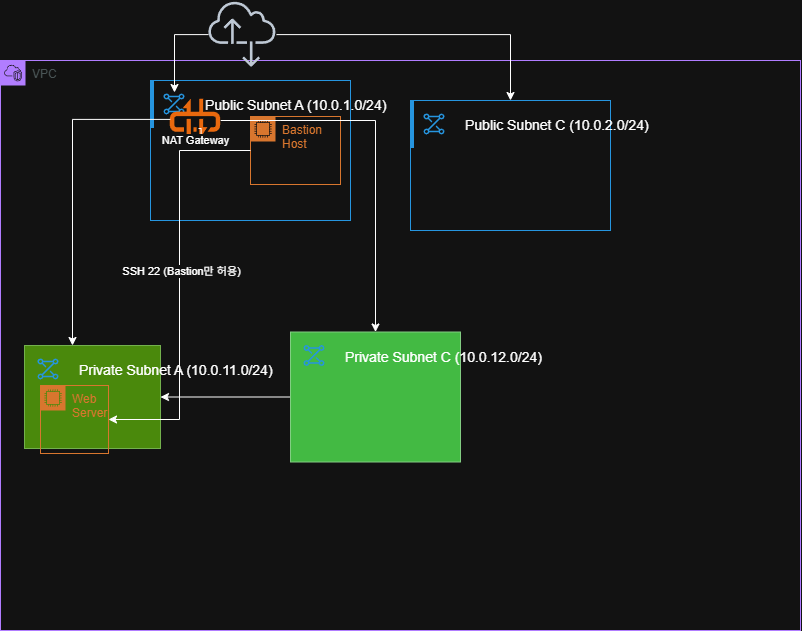

The diagram above was exported from draw.io. Its source (the exported page's mxGraphModel, read from the mxfile embedded in the PNG):
<mxGraphModel dx="1269" dy="1827" grid="1" gridSize="10" guides="1" tooltips="1" connect="1" arrows="1" fold="1" page="1" pageScale="1" pageWidth="827" pageHeight="1169" math="0" shadow="0">
  <root>
    <mxCell id="0" />
    <mxCell id="1" parent="0" />
    <mxCell id="J7O_lSL6P99YLLaV8J_2-1" parent="1" style="points=[[0,0],[0.25,0],[0.5,0],[0.75,0],[1,0],[1,0.25],[1,0.5],[1,0.75],[1,1],[0.75,1],[0.5,1],[0.25,1],[0,1],[0,0.75],[0,0.5],[0,0.25]];outlineConnect=0;gradientColor=none;html=1;whiteSpace=wrap;fontSize=12;fontStyle=0;container=1;pointerEvents=0;collapsible=0;recursiveResize=0;shape=mxgraph.aws4.group;grIcon=mxgraph.aws4.group_vpc2;strokeColor=#8C4FFF;fillColor=none;verticalAlign=top;align=left;spacingLeft=30;fontColor=#AAB7B8;dashed=0;direction=east;" value="VPC" vertex="1">
      <mxGeometry height="570" width="800" x="240" y="-360" as="geometry" />
    </mxCell>
    <mxCell id="J7O_lSL6P99YLLaV8J_2-11" parent="J7O_lSL6P99YLLaV8J_2-1" style="container=1;collapsible=0;expand=0;recursiveResize=0;html=1;whiteSpace=wrap;strokeColor=#1192E8;fillColor=none;strokeWidth=1" value="" vertex="1">
      <mxGeometry height="140" width="200" x="150" y="20" as="geometry" />
    </mxCell>
    <mxCell id="J7O_lSL6P99YLLaV8J_2-12" parent="J7O_lSL6P99YLLaV8J_2-11" style="shape=rect;fillColor=none;aspect=fixed;resizable=0;labelPosition=right;verticalLabelPosition=middle;align=left;verticalAlign=middle;strokeColor=none;part=1;spacingLeft=5;fontSize=14;" value="Public Subnet A (10.0.1.0/24)" vertex="1">
      <mxGeometry height="48" relative="1" width="48" as="geometry" />
    </mxCell>
    <mxCell id="J7O_lSL6P99YLLaV8J_2-13" parent="J7O_lSL6P99YLLaV8J_2-12" style="fillColor=#1192E8;shape=mxgraph.ibm_cloud.ibm-cloud--subnets;strokeColor=none;dashed=0;outlineConnect=0;html=1;labelPosition=center;verticalLabelPosition=bottom;verticalAlign=top;part=1;movable=0;resizable=0;rotatable=0;" value="" vertex="1">
      <mxGeometry height="24" relative="1" width="24" as="geometry">
        <mxPoint x="12" y="12" as="offset" />
      </mxGeometry>
    </mxCell>
    <mxCell id="J7O_lSL6P99YLLaV8J_2-14" parent="J7O_lSL6P99YLLaV8J_2-11" style="shape=rect;fillColor=#1192E8;aspect=fixed;resizable=0;labelPosition=right;verticalLabelPosition=middle;align=left;verticalAlign=middle;strokeColor=none;part=1;spacingLeft=5;fontSize=14;" value="" vertex="1">
      <mxGeometry height="48" relative="1" width="4" as="geometry" />
    </mxCell>
    <mxCell id="EF_MuMjevGzOisgvwANf-4" parent="J7O_lSL6P99YLLaV8J_2-11" style="points=[];aspect=fixed;html=1;align=center;shadow=0;dashed=0;fillColor=#FF6A00;strokeColor=none;shape=mxgraph.alibaba_cloud.nat_gateway;" value="" vertex="1">
      <mxGeometry height="40.72" width="50.39" x="19.810000000000002" y="18.639999999999986" as="geometry" />
    </mxCell>
    <mxCell id="EF_MuMjevGzOisgvwANf-5" edge="1" parent="J7O_lSL6P99YLLaV8J_2-11" source="J7O_lSL6P99YLLaV8J_2-12" style="edgeStyle=orthogonalEdgeStyle;rounded=0;orthogonalLoop=1;jettySize=auto;html=1;exitX=1;exitY=1;exitDx=0;exitDy=0;entryX=0.611;entryY=1.084;entryDx=0;entryDy=0;entryPerimeter=0;" target="EF_MuMjevGzOisgvwANf-4">
      <mxGeometry relative="1" as="geometry" />
    </mxCell>
    <mxCell id="EF_MuMjevGzOisgvwANf-6" connectable="0" parent="EF_MuMjevGzOisgvwANf-5" style="edgeLabel;html=1;align=center;verticalAlign=middle;resizable=0;points=[];" value="NAT Gateway" vertex="1">
      <mxGeometry relative="1" x="0.3859" y="2" as="geometry">
        <mxPoint x="-8" y="2" as="offset" />
      </mxGeometry>
    </mxCell>
    <mxCell id="ksYvm0oUj--2uf12gEsG-1" parent="J7O_lSL6P99YLLaV8J_2-11" style="points=[[0,0],[0.25,0],[0.5,0],[0.75,0],[1,0],[1,0.25],[1,0.5],[1,0.75],[1,1],[0.75,1],[0.5,1],[0.25,1],[0,1],[0,0.75],[0,0.5],[0,0.25]];outlineConnect=0;gradientColor=none;html=1;whiteSpace=wrap;fontSize=12;fontStyle=0;container=1;pointerEvents=0;collapsible=0;recursiveResize=0;shape=mxgraph.aws4.group;grIcon=mxgraph.aws4.group_ec2_instance_contents;strokeColor=#D86613;fillColor=none;verticalAlign=top;align=left;spacingLeft=30;fontColor=#D86613;dashed=0;" value="Bastion Host" vertex="1">
      <mxGeometry height="68" width="90" x="100" y="36" as="geometry" />
    </mxCell>
    <mxCell id="J7O_lSL6P99YLLaV8J_2-23" parent="J7O_lSL6P99YLLaV8J_2-1" style="container=1;collapsible=0;expand=0;recursiveResize=0;html=1;whiteSpace=wrap;strokeColor=#1192E8;fillColor=none;strokeWidth=1" value="" vertex="1">
      <mxGeometry height="130" width="200" x="410" y="40" as="geometry" />
    </mxCell>
    <mxCell id="J7O_lSL6P99YLLaV8J_2-24" parent="J7O_lSL6P99YLLaV8J_2-23" style="shape=rect;fillColor=none;aspect=fixed;resizable=0;labelPosition=right;verticalLabelPosition=middle;align=left;verticalAlign=middle;strokeColor=none;part=1;spacingLeft=5;fontSize=14;" value="Public Subnet C (10.0.2.0/24)" vertex="1">
      <mxGeometry height="48" relative="1" width="48" as="geometry" />
    </mxCell>
    <mxCell id="J7O_lSL6P99YLLaV8J_2-25" parent="J7O_lSL6P99YLLaV8J_2-24" style="fillColor=#1192E8;shape=mxgraph.ibm_cloud.ibm-cloud--subnets;strokeColor=none;dashed=0;outlineConnect=0;html=1;labelPosition=center;verticalLabelPosition=bottom;verticalAlign=top;part=1;movable=0;resizable=0;rotatable=0;" value="" vertex="1">
      <mxGeometry height="24" relative="1" width="24" as="geometry">
        <mxPoint x="12" y="12" as="offset" />
      </mxGeometry>
    </mxCell>
    <mxCell id="J7O_lSL6P99YLLaV8J_2-26" parent="J7O_lSL6P99YLLaV8J_2-23" style="shape=rect;fillColor=#1192E8;aspect=fixed;resizable=0;labelPosition=right;verticalLabelPosition=middle;align=left;verticalAlign=middle;strokeColor=none;part=1;spacingLeft=5;fontSize=14;" value="" vertex="1">
      <mxGeometry height="48" relative="1" width="4" as="geometry" />
    </mxCell>
    <mxCell id="J7O_lSL6P99YLLaV8J_2-19" parent="J7O_lSL6P99YLLaV8J_2-1" style="container=1;collapsible=0;expand=0;recursiveResize=0;html=1;whiteSpace=wrap;strokeColor=#2D7600;fillColor=#60a917;strokeWidth=1;fontColor=#ffffff;" value="" vertex="1">
      <mxGeometry height="103" width="136" x="24" y="285" as="geometry" />
    </mxCell>
    <mxCell id="J7O_lSL6P99YLLaV8J_2-20" parent="J7O_lSL6P99YLLaV8J_2-19" style="shape=rect;fillColor=none;aspect=fixed;resizable=0;labelPosition=right;verticalLabelPosition=middle;align=left;verticalAlign=middle;strokeColor=none;part=1;spacingLeft=5;fontSize=14;" value="Private Subnet A (10.0.11.0/24)" vertex="1">
      <mxGeometry height="48" relative="1" width="48" as="geometry" />
    </mxCell>
    <mxCell id="J7O_lSL6P99YLLaV8J_2-21" parent="J7O_lSL6P99YLLaV8J_2-20" style="fillColor=#1192E8;shape=mxgraph.ibm_cloud.ibm-cloud--subnets;strokeColor=none;dashed=0;outlineConnect=0;html=1;labelPosition=center;verticalLabelPosition=bottom;verticalAlign=top;part=1;movable=0;resizable=0;rotatable=0;" value="" vertex="1">
      <mxGeometry height="24" relative="1" width="24" as="geometry">
        <mxPoint x="12" y="12" as="offset" />
      </mxGeometry>
    </mxCell>
    <mxCell id="ksYvm0oUj--2uf12gEsG-3" parent="J7O_lSL6P99YLLaV8J_2-19" style="points=[[0,0],[0.25,0],[0.5,0],[0.75,0],[1,0],[1,0.25],[1,0.5],[1,0.75],[1,1],[0.75,1],[0.5,1],[0.25,1],[0,1],[0,0.75],[0,0.5],[0,0.25]];outlineConnect=0;gradientColor=none;html=1;whiteSpace=wrap;fontSize=12;fontStyle=0;container=1;pointerEvents=0;collapsible=0;recursiveResize=0;shape=mxgraph.aws4.group;grIcon=mxgraph.aws4.group_ec2_instance_contents;strokeColor=#D86613;fillColor=none;verticalAlign=top;align=left;spacingLeft=30;fontColor=#D86613;dashed=0;" value="Web Server" vertex="1">
      <mxGeometry height="68" width="68" x="16" y="40" as="geometry" />
    </mxCell>
    <mxCell id="EF_MuMjevGzOisgvwANf-8" edge="1" parent="J7O_lSL6P99YLLaV8J_2-1" source="EF_MuMjevGzOisgvwANf-4" style="edgeStyle=orthogonalEdgeStyle;rounded=0;orthogonalLoop=1;jettySize=auto;html=1;entryX=1;entryY=0;entryDx=0;entryDy=0;" target="J7O_lSL6P99YLLaV8J_2-20">
      <mxGeometry relative="1" as="geometry" />
    </mxCell>
    <mxCell id="EF_MuMjevGzOisgvwANf-9" edge="1" parent="J7O_lSL6P99YLLaV8J_2-1" source="EF_MuMjevGzOisgvwANf-4" style="edgeStyle=orthogonalEdgeStyle;rounded=0;orthogonalLoop=1;jettySize=auto;html=1;entryX=0.5;entryY=0;entryDx=0;entryDy=0;" target="J7O_lSL6P99YLLaV8J_2-15">
      <mxGeometry relative="1" as="geometry">
        <Array as="points">
          <mxPoint x="375" y="60" />
        </Array>
      </mxGeometry>
    </mxCell>
    <mxCell id="ksYvm0oUj--2uf12gEsG-10" edge="1" parent="J7O_lSL6P99YLLaV8J_2-1" source="J7O_lSL6P99YLLaV8J_2-15" style="edgeStyle=orthogonalEdgeStyle;rounded=0;orthogonalLoop=1;jettySize=auto;html=1;" target="J7O_lSL6P99YLLaV8J_2-19" value="">
      <mxGeometry relative="1" as="geometry" />
    </mxCell>
    <mxCell id="J7O_lSL6P99YLLaV8J_2-15" parent="J7O_lSL6P99YLLaV8J_2-1" style="container=1;collapsible=0;expand=0;recursiveResize=0;html=1;whiteSpace=wrap;strokeWidth=1;fillColor=#008a00;fontColor=#ffffff;strokeColor=#005700;" value="" vertex="1">
      <mxGeometry height="130" width="170" x="290" y="271.5" as="geometry" />
    </mxCell>
    <mxCell id="J7O_lSL6P99YLLaV8J_2-16" parent="J7O_lSL6P99YLLaV8J_2-15" style="shape=rect;fillColor=none;aspect=fixed;resizable=0;labelPosition=right;verticalLabelPosition=middle;align=left;verticalAlign=middle;strokeColor=none;part=1;spacingLeft=5;fontSize=14;" value="Private Subnet C (10.0.12.0/24)" vertex="1">
      <mxGeometry height="48" relative="1" width="48" as="geometry" />
    </mxCell>
    <mxCell id="J7O_lSL6P99YLLaV8J_2-17" parent="J7O_lSL6P99YLLaV8J_2-16" style="fillColor=#1192E8;shape=mxgraph.ibm_cloud.ibm-cloud--subnets;strokeColor=none;dashed=0;outlineConnect=0;html=1;labelPosition=center;verticalLabelPosition=bottom;verticalAlign=top;part=1;movable=0;resizable=0;rotatable=0;" value="" vertex="1">
      <mxGeometry height="24" relative="1" width="24" as="geometry">
        <mxPoint x="12" y="12" as="offset" />
      </mxGeometry>
    </mxCell>
    <mxCell id="ksYvm0oUj--2uf12gEsG-11" edge="1" parent="J7O_lSL6P99YLLaV8J_2-1" source="ksYvm0oUj--2uf12gEsG-1" style="edgeStyle=orthogonalEdgeStyle;rounded=0;orthogonalLoop=1;jettySize=auto;html=1;entryX=1;entryY=0.5;entryDx=0;entryDy=0;" target="ksYvm0oUj--2uf12gEsG-3">
      <mxGeometry relative="1" as="geometry" />
    </mxCell>
    <mxCell id="ksYvm0oUj--2uf12gEsG-16" connectable="0" parent="ksYvm0oUj--2uf12gEsG-11" style="edgeLabel;html=1;align=center;verticalAlign=middle;resizable=0;points=[];" value="SSH 22 (Bastion만 허용)" vertex="1">
      <mxGeometry relative="1" x="-0.1783" y="-2" as="geometry">
        <mxPoint x="3" y="22" as="offset" />
      </mxGeometry>
    </mxCell>
    <mxCell id="EF_MuMjevGzOisgvwANf-2" edge="1" parent="1" source="EF_MuMjevGzOisgvwANf-1" style="edgeStyle=orthogonalEdgeStyle;rounded=0;orthogonalLoop=1;jettySize=auto;html=1;" target="J7O_lSL6P99YLLaV8J_2-13">
      <mxGeometry relative="1" as="geometry" />
    </mxCell>
    <mxCell id="EF_MuMjevGzOisgvwANf-3" edge="1" parent="1" source="EF_MuMjevGzOisgvwANf-1" style="edgeStyle=orthogonalEdgeStyle;rounded=0;orthogonalLoop=1;jettySize=auto;html=1;" target="J7O_lSL6P99YLLaV8J_2-23">
      <mxGeometry relative="1" as="geometry" />
    </mxCell>
    <mxCell id="EF_MuMjevGzOisgvwANf-1" parent="1" style="sketch=0;outlineConnect=0;fontColor=#232F3E;gradientColor=none;fillColor=#232F3D;strokeColor=none;dashed=0;verticalLabelPosition=bottom;verticalAlign=top;align=center;html=1;fontSize=12;fontStyle=0;aspect=fixed;pointerEvents=1;shape=mxgraph.aws4.internet_alt2;" value="" vertex="1">
      <mxGeometry height="68" width="68" x="448" y="-420" as="geometry" />
    </mxCell>
  </root>
</mxGraphModel>